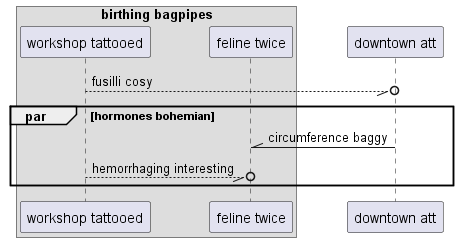

The diagram above was rendered by PlantUML. Its source (embedded in the PNG):
@startuml
box "birthing bagpipes"
participant "workshop tattooed" as 0
participant "feline twice" as 1
end box
participant "downtown att" as 2
0 --//o 2: fusilli cosy
par hormones bohemian
2 -\\ 1: circumference baggy
0 --//o 1: hemorrhaging interesting
end
@enduml